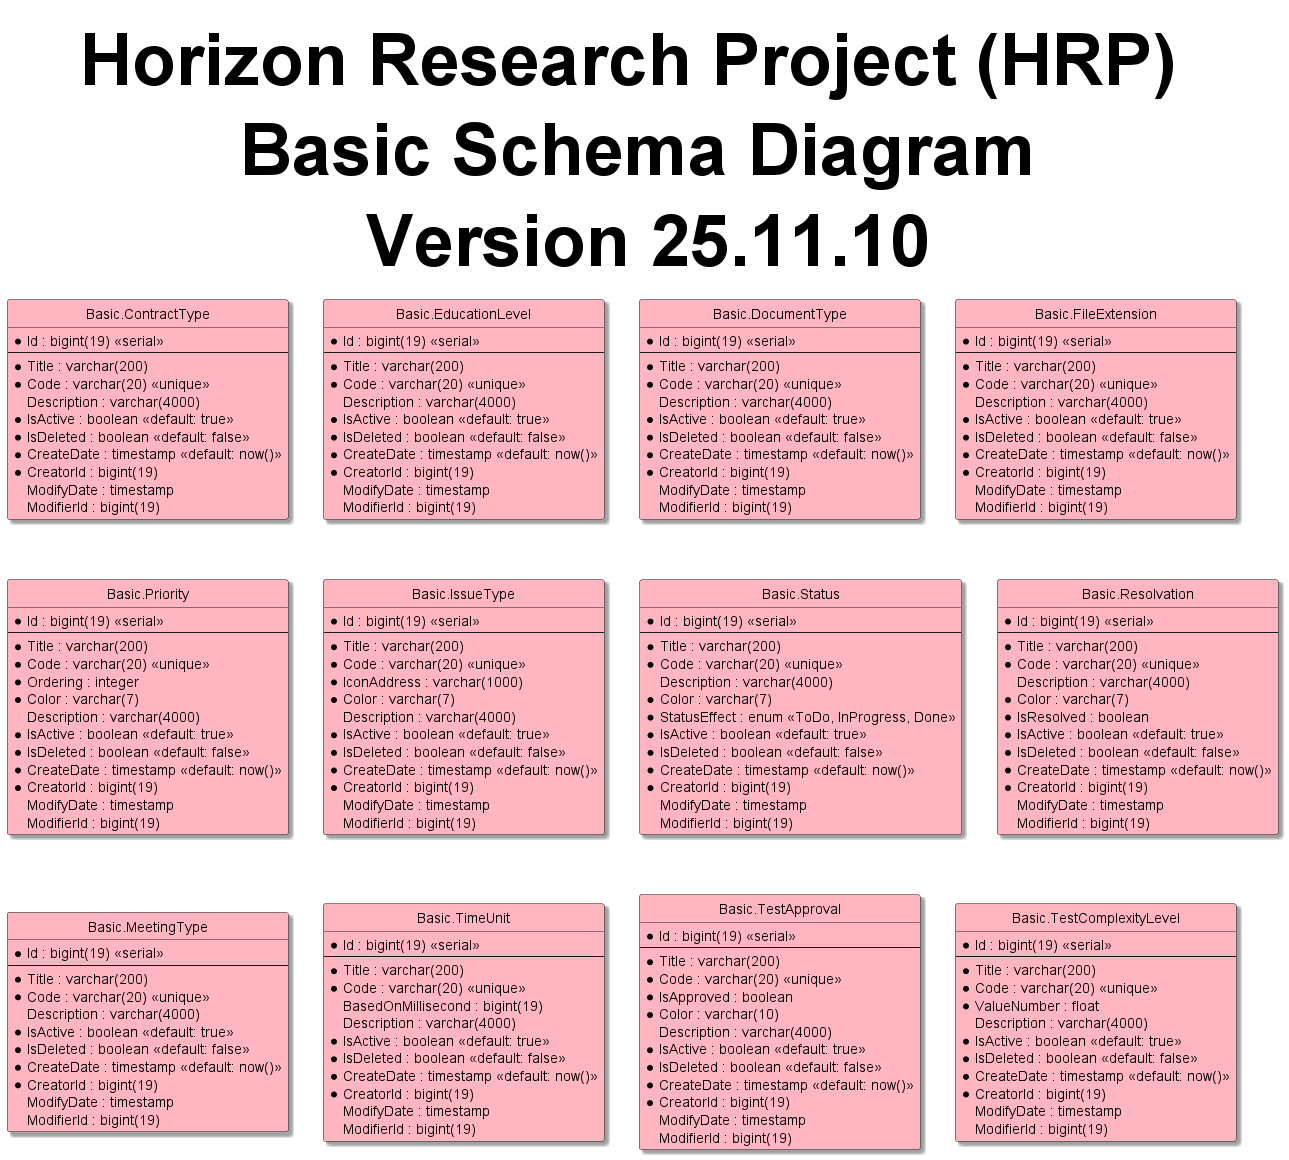

The diagram above was rendered by PlantUML. Its source (embedded in the PNG):
@startuml
hide circle
skinparam classBackgroundColor #Business
skinparam linetype ortho
skinparam Shadowing True
skinparam TitleFontSize 72pt

title Horizon Research Project (HRP) \n Basic Schema Diagram \n Version 25.11.10

entity "Basic.ContractType" as contractType #LightPink{
  *Id : bigint(19) <<serial>>
  --
  *Title : varchar(200)
  *Code : varchar(20) <<unique>>
  Description : varchar(4000)
  *IsActive : boolean <<default: true>>
  *IsDeleted : boolean <<default: false>>
  *CreateDate : timestamp <<default: now()>>
  *CreatorId : bigint(19)
  ModifyDate : timestamp
  ModifierId : bigint(19)
}

entity "Basic.EducationLevel" as educationLevel #LightPink{
  *Id : bigint(19) <<serial>>
  --
  *Title : varchar(200)
  *Code : varchar(20) <<unique>>
  Description : varchar(4000)
  *IsActive : boolean <<default: true>>
  *IsDeleted : boolean <<default: false>>
  *CreateDate : timestamp <<default: now()>>
  *CreatorId : bigint(19)
  ModifyDate : timestamp
  ModifierId : bigint(19)
}

entity "Basic.DocumentType" as documentType #LightPink{
  *Id : bigint(19) <<serial>>
  --
  *Title : varchar(200)
  *Code : varchar(20) <<unique>>
  Description : varchar(4000)
  *IsActive : boolean <<default: true>>
  *IsDeleted : boolean <<default: false>>
  *CreateDate : timestamp <<default: now()>>
  *CreatorId : bigint(19)
  ModifyDate : timestamp
  ModifierId : bigint(19)
}

entity "Basic.FileExtension" as fileExtension #LightPink{
  *Id : bigint(19) <<serial>>
  --
  *Title : varchar(200)
  *Code : varchar(20) <<unique>>
  Description : varchar(4000)
  *IsActive : boolean <<default: true>>
  *IsDeleted : boolean <<default: false>>
  *CreateDate : timestamp <<default: now()>>
  *CreatorId : bigint(19)
  ModifyDate : timestamp
  ModifierId : bigint(19)
}

entity "Basic.Priority" as priority #LightPink{
  *Id : bigint(19) <<serial>>
  --
  *Title : varchar(200)
  *Code : varchar(20) <<unique>>
  *Ordering : integer
  *Color : varchar(7)
  Description : varchar(4000)
  *IsActive : boolean <<default: true>>
  *IsDeleted : boolean <<default: false>>
  *CreateDate : timestamp <<default: now()>>
  *CreatorId : bigint(19)
  ModifyDate : timestamp
  ModifierId : bigint(19)
}

entity "Basic.IssueType" as issueType #LightPink{
  *Id : bigint(19) <<serial>>
  --
  *Title : varchar(200)
  *Code : varchar(20) <<unique>>
  *IconAddress : varchar(1000)
  *Color : varchar(7)
  Description : varchar(4000)
  *IsActive : boolean <<default: true>>
  *IsDeleted : boolean <<default: false>>
  *CreateDate : timestamp <<default: now()>>
  *CreatorId : bigint(19)
  ModifyDate : timestamp
  ModifierId : bigint(19)
}

entity "Basic.Status" as status #LightPink{
  *Id : bigint(19) <<serial>>
  --
  *Title : varchar(200)
  *Code : varchar(20) <<unique>>
  Description : varchar(4000)
  *Color : varchar(7)
  *StatusEffect : enum <<ToDo, InProgress, Done>>
  *IsActive : boolean <<default: true>>
  *IsDeleted : boolean <<default: false>>
  *CreateDate : timestamp <<default: now()>>
  *CreatorId : bigint(19)
  ModifyDate : timestamp
  ModifierId : bigint(19)
}

entity "Basic.Resolvation" as resolvation #LightPink{
  *Id : bigint(19) <<serial>>
  --
  *Title : varchar(200)
  *Code : varchar(20) <<unique>>
  Description : varchar(4000)
  *Color : varchar(7)
  *IsResolved : boolean
  *IsActive : boolean <<default: true>>
  *IsDeleted : boolean <<default: false>>
  *CreateDate : timestamp <<default: now()>>
  *CreatorId : bigint(19)
  ModifyDate : timestamp
  ModifierId : bigint(19)
}

entity "Basic.MeetingType" as meetingType #LightPink{
  *Id : bigint(19) <<serial>>
  --
  *Title : varchar(200)
  *Code : varchar(20) <<unique>>
  Description : varchar(4000)
  *IsActive : boolean <<default: true>>
  *IsDeleted : boolean <<default: false>>
  *CreateDate : timestamp <<default: now()>>
  *CreatorId : bigint(19)
  ModifyDate : timestamp
  ModifierId : bigint(19)
}

entity "Basic.TimeUnit" as timeUnit #LightPink{
  *Id : bigint(19) <<serial>>
  --
  *Title : varchar(200)
  *Code : varchar(20) <<unique>>
  BasedOnMillisecond : bigint(19)
  Description : varchar(4000)
  *IsActive : boolean <<default: true>>
  *IsDeleted : boolean <<default: false>>
  *CreateDate : timestamp <<default: now()>>
  *CreatorId : bigint(19)
  ModifyDate : timestamp
  ModifierId : bigint(19)
}

entity "Basic.TestApproval" as testApproval #LightPink{
  *Id : bigint(19) <<serial>>
  --
  *Title : varchar(200)
  *Code : varchar(20) <<unique>>
  *IsApproved : boolean
  *Color : varchar(10)
  Description : varchar(4000)
  *IsActive : boolean <<default: true>>
  *IsDeleted : boolean <<default: false>>
  *CreateDate : timestamp <<default: now()>>
  *CreatorId : bigint(19)
  ModifyDate : timestamp
  ModifierId : bigint(19)
}

entity "Basic.TestComplexityLevel" as testComplexityLevel #LightPink{
  *Id : bigint(19) <<serial>>
  --
  *Title : varchar(200)
  *Code : varchar(20) <<unique>>
  *ValueNumber : float
  Description : varchar(4000)
  *IsActive : boolean <<default: true>>
  *IsDeleted : boolean <<default: false>>
  *CreateDate : timestamp <<default: now()>>
  *CreatorId : bigint(19)
  ModifyDate : timestamp
  ModifierId : bigint(19)
}
@enduml